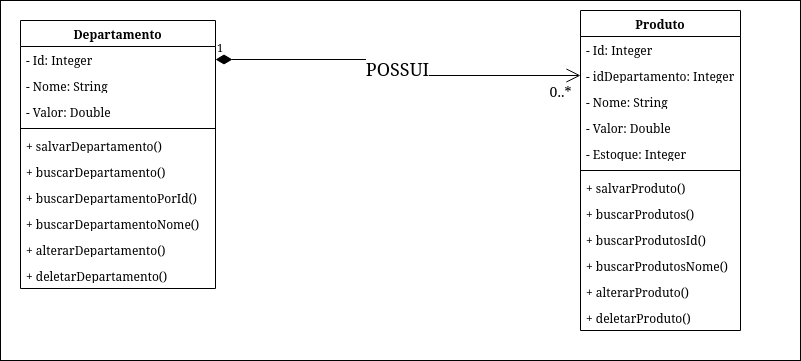

The diagram above was exported from draw.io. Its source (the exported page's mxGraphModel, read from the mxfile embedded in the PNG):
<mxGraphModel dx="880" dy="448" grid="1" gridSize="10" guides="1" tooltips="1" connect="1" arrows="1" fold="1" page="1" pageScale="1" pageWidth="850" pageHeight="1100" math="0" shadow="0">
  <root>
    <mxCell id="0" />
    <mxCell id="1" parent="0" />
    <mxCell id="fayuQXVt9e9lIfo7uJY6-7" value="" style="rounded=0;whiteSpace=wrap;html=1;" vertex="1" parent="1">
      <mxGeometry width="800" height="360" as="geometry" />
    </mxCell>
    <mxCell id="efzc-Y1t8tPn21KW4Hgh-1" value="&lt;div&gt;Produto&lt;/div&gt;" style="swimlane;fontStyle=1;align=center;verticalAlign=top;childLayout=stackLayout;horizontal=1;startSize=26;horizontalStack=0;resizeParent=1;resizeParentMax=0;resizeLast=0;collapsible=1;marginBottom=0;whiteSpace=wrap;html=1;" parent="1" vertex="1">
      <mxGeometry x="580" y="10" width="160" height="320" as="geometry" />
    </mxCell>
    <mxCell id="efzc-Y1t8tPn21KW4Hgh-2" value="&lt;div&gt;- Id: Integer&lt;/div&gt;&lt;div&gt;&lt;br&gt;&lt;/div&gt;" style="text;strokeColor=none;fillColor=none;align=left;verticalAlign=top;spacingLeft=4;spacingRight=4;overflow=hidden;rotatable=0;points=[[0,0.5],[1,0.5]];portConstraint=eastwest;whiteSpace=wrap;html=1;" parent="efzc-Y1t8tPn21KW4Hgh-1" vertex="1">
      <mxGeometry y="26" width="160" height="26" as="geometry" />
    </mxCell>
    <mxCell id="efzc-Y1t8tPn21KW4Hgh-11" value="- idDepartamento: Integer" style="text;strokeColor=none;fillColor=none;align=left;verticalAlign=top;spacingLeft=4;spacingRight=4;overflow=hidden;rotatable=0;points=[[0,0.5],[1,0.5]];portConstraint=eastwest;whiteSpace=wrap;html=1;" parent="efzc-Y1t8tPn21KW4Hgh-1" vertex="1">
      <mxGeometry y="52" width="160" height="26" as="geometry" />
    </mxCell>
    <mxCell id="efzc-Y1t8tPn21KW4Hgh-7" value="&lt;div&gt;- Nome: String&lt;/div&gt;" style="text;strokeColor=none;fillColor=none;align=left;verticalAlign=top;spacingLeft=4;spacingRight=4;overflow=hidden;rotatable=0;points=[[0,0.5],[1,0.5]];portConstraint=eastwest;whiteSpace=wrap;html=1;" parent="efzc-Y1t8tPn21KW4Hgh-1" vertex="1">
      <mxGeometry y="78" width="160" height="26" as="geometry" />
    </mxCell>
    <mxCell id="efzc-Y1t8tPn21KW4Hgh-8" value="&lt;div&gt;- Valor: Double&lt;/div&gt;" style="text;strokeColor=none;fillColor=none;align=left;verticalAlign=top;spacingLeft=4;spacingRight=4;overflow=hidden;rotatable=0;points=[[0,0.5],[1,0.5]];portConstraint=eastwest;whiteSpace=wrap;html=1;" parent="efzc-Y1t8tPn21KW4Hgh-1" vertex="1">
      <mxGeometry y="104" width="160" height="26" as="geometry" />
    </mxCell>
    <mxCell id="efzc-Y1t8tPn21KW4Hgh-9" value="&lt;div&gt;- Estoque: Integer&lt;/div&gt;" style="text;strokeColor=none;fillColor=none;align=left;verticalAlign=top;spacingLeft=4;spacingRight=4;overflow=hidden;rotatable=0;points=[[0,0.5],[1,0.5]];portConstraint=eastwest;whiteSpace=wrap;html=1;" parent="efzc-Y1t8tPn21KW4Hgh-1" vertex="1">
      <mxGeometry y="130" width="160" height="26" as="geometry" />
    </mxCell>
    <mxCell id="efzc-Y1t8tPn21KW4Hgh-3" value="" style="line;strokeWidth=1;fillColor=none;align=left;verticalAlign=middle;spacingTop=-1;spacingLeft=3;spacingRight=3;rotatable=0;labelPosition=right;points=[];portConstraint=eastwest;strokeColor=inherit;" parent="efzc-Y1t8tPn21KW4Hgh-1" vertex="1">
      <mxGeometry y="156" width="160" height="8" as="geometry" />
    </mxCell>
    <mxCell id="efzc-Y1t8tPn21KW4Hgh-10" value="+ salvarProduto()" style="text;strokeColor=none;fillColor=none;align=left;verticalAlign=top;spacingLeft=4;spacingRight=4;overflow=hidden;rotatable=0;points=[[0,0.5],[1,0.5]];portConstraint=eastwest;whiteSpace=wrap;html=1;" parent="efzc-Y1t8tPn21KW4Hgh-1" vertex="1">
      <mxGeometry y="164" width="160" height="26" as="geometry" />
    </mxCell>
    <mxCell id="efzc-Y1t8tPn21KW4Hgh-13" value="+ buscarProdutos()" style="text;strokeColor=none;fillColor=none;align=left;verticalAlign=top;spacingLeft=4;spacingRight=4;overflow=hidden;rotatable=0;points=[[0,0.5],[1,0.5]];portConstraint=eastwest;whiteSpace=wrap;html=1;" parent="efzc-Y1t8tPn21KW4Hgh-1" vertex="1">
      <mxGeometry y="190" width="160" height="26" as="geometry" />
    </mxCell>
    <mxCell id="efzc-Y1t8tPn21KW4Hgh-14" value="+ buscarProdutosId()" style="text;strokeColor=none;fillColor=none;align=left;verticalAlign=top;spacingLeft=4;spacingRight=4;overflow=hidden;rotatable=0;points=[[0,0.5],[1,0.5]];portConstraint=eastwest;whiteSpace=wrap;html=1;" parent="efzc-Y1t8tPn21KW4Hgh-1" vertex="1">
      <mxGeometry y="216" width="160" height="26" as="geometry" />
    </mxCell>
    <mxCell id="efzc-Y1t8tPn21KW4Hgh-15" value="+ buscarProdutosNome()" style="text;strokeColor=none;fillColor=none;align=left;verticalAlign=top;spacingLeft=4;spacingRight=4;overflow=hidden;rotatable=0;points=[[0,0.5],[1,0.5]];portConstraint=eastwest;whiteSpace=wrap;html=1;" parent="efzc-Y1t8tPn21KW4Hgh-1" vertex="1">
      <mxGeometry y="242" width="160" height="26" as="geometry" />
    </mxCell>
    <mxCell id="efzc-Y1t8tPn21KW4Hgh-12" value="+ alterarProduto()" style="text;strokeColor=none;fillColor=none;align=left;verticalAlign=top;spacingLeft=4;spacingRight=4;overflow=hidden;rotatable=0;points=[[0,0.5],[1,0.5]];portConstraint=eastwest;whiteSpace=wrap;html=1;" parent="efzc-Y1t8tPn21KW4Hgh-1" vertex="1">
      <mxGeometry y="268" width="160" height="26" as="geometry" />
    </mxCell>
    <mxCell id="efzc-Y1t8tPn21KW4Hgh-16" value="+ deletarProduto()" style="text;strokeColor=none;fillColor=none;align=left;verticalAlign=top;spacingLeft=4;spacingRight=4;overflow=hidden;rotatable=0;points=[[0,0.5],[1,0.5]];portConstraint=eastwest;whiteSpace=wrap;html=1;" parent="efzc-Y1t8tPn21KW4Hgh-1" vertex="1">
      <mxGeometry y="294" width="160" height="26" as="geometry" />
    </mxCell>
    <mxCell id="efzc-Y1t8tPn21KW4Hgh-18" value="&lt;div&gt;Departamento&lt;/div&gt;" style="swimlane;fontStyle=1;align=center;verticalAlign=top;childLayout=stackLayout;horizontal=1;startSize=26;horizontalStack=0;resizeParent=1;resizeParentMax=0;resizeLast=0;collapsible=1;marginBottom=0;whiteSpace=wrap;html=1;" parent="1" vertex="1">
      <mxGeometry x="20" y="20" width="195" height="268" as="geometry" />
    </mxCell>
    <mxCell id="efzc-Y1t8tPn21KW4Hgh-19" value="&lt;div&gt;- Id: Integer&lt;/div&gt;&lt;div&gt;&lt;br&gt;&lt;/div&gt;" style="text;strokeColor=none;fillColor=none;align=left;verticalAlign=top;spacingLeft=4;spacingRight=4;overflow=hidden;rotatable=0;points=[[0,0.5],[1,0.5]];portConstraint=eastwest;whiteSpace=wrap;html=1;" parent="efzc-Y1t8tPn21KW4Hgh-18" vertex="1">
      <mxGeometry y="26" width="195" height="26" as="geometry" />
    </mxCell>
    <mxCell id="efzc-Y1t8tPn21KW4Hgh-20" value="&lt;div&gt;- Nome: String&lt;/div&gt;" style="text;strokeColor=none;fillColor=none;align=left;verticalAlign=top;spacingLeft=4;spacingRight=4;overflow=hidden;rotatable=0;points=[[0,0.5],[1,0.5]];portConstraint=eastwest;whiteSpace=wrap;html=1;" parent="efzc-Y1t8tPn21KW4Hgh-18" vertex="1">
      <mxGeometry y="52" width="195" height="26" as="geometry" />
    </mxCell>
    <mxCell id="efzc-Y1t8tPn21KW4Hgh-21" value="&lt;div&gt;- Valor: Double&lt;/div&gt;" style="text;strokeColor=none;fillColor=none;align=left;verticalAlign=top;spacingLeft=4;spacingRight=4;overflow=hidden;rotatable=0;points=[[0,0.5],[1,0.5]];portConstraint=eastwest;whiteSpace=wrap;html=1;" parent="efzc-Y1t8tPn21KW4Hgh-18" vertex="1">
      <mxGeometry y="78" width="195" height="26" as="geometry" />
    </mxCell>
    <mxCell id="efzc-Y1t8tPn21KW4Hgh-24" value="" style="line;strokeWidth=1;fillColor=none;align=left;verticalAlign=middle;spacingTop=-1;spacingLeft=3;spacingRight=3;rotatable=0;labelPosition=right;points=[];portConstraint=eastwest;strokeColor=inherit;" parent="efzc-Y1t8tPn21KW4Hgh-18" vertex="1">
      <mxGeometry y="104" width="195" height="8" as="geometry" />
    </mxCell>
    <mxCell id="efzc-Y1t8tPn21KW4Hgh-25" value="+ salvarDepartamento()" style="text;strokeColor=none;fillColor=none;align=left;verticalAlign=top;spacingLeft=4;spacingRight=4;overflow=hidden;rotatable=0;points=[[0,0.5],[1,0.5]];portConstraint=eastwest;whiteSpace=wrap;html=1;" parent="efzc-Y1t8tPn21KW4Hgh-18" vertex="1">
      <mxGeometry y="112" width="195" height="26" as="geometry" />
    </mxCell>
    <mxCell id="efzc-Y1t8tPn21KW4Hgh-26" value="&lt;div&gt;+ buscarDepartamento()&lt;/div&gt;" style="text;strokeColor=none;fillColor=none;align=left;verticalAlign=top;spacingLeft=4;spacingRight=4;overflow=hidden;rotatable=0;points=[[0,0.5],[1,0.5]];portConstraint=eastwest;whiteSpace=wrap;html=1;" parent="efzc-Y1t8tPn21KW4Hgh-18" vertex="1">
      <mxGeometry y="138" width="195" height="26" as="geometry" />
    </mxCell>
    <mxCell id="efzc-Y1t8tPn21KW4Hgh-27" value="+ buscarDepartamentoPorId()" style="text;strokeColor=none;fillColor=none;align=left;verticalAlign=top;spacingLeft=4;spacingRight=4;overflow=hidden;rotatable=0;points=[[0,0.5],[1,0.5]];portConstraint=eastwest;whiteSpace=wrap;html=1;" parent="efzc-Y1t8tPn21KW4Hgh-18" vertex="1">
      <mxGeometry y="164" width="195" height="26" as="geometry" />
    </mxCell>
    <mxCell id="efzc-Y1t8tPn21KW4Hgh-28" value="+ buscarDepartamentoNome()" style="text;strokeColor=none;fillColor=none;align=left;verticalAlign=top;spacingLeft=4;spacingRight=4;overflow=hidden;rotatable=0;points=[[0,0.5],[1,0.5]];portConstraint=eastwest;whiteSpace=wrap;html=1;" parent="efzc-Y1t8tPn21KW4Hgh-18" vertex="1">
      <mxGeometry y="190" width="195" height="26" as="geometry" />
    </mxCell>
    <mxCell id="efzc-Y1t8tPn21KW4Hgh-29" value="+ alterarDepartamento()" style="text;strokeColor=none;fillColor=none;align=left;verticalAlign=top;spacingLeft=4;spacingRight=4;overflow=hidden;rotatable=0;points=[[0,0.5],[1,0.5]];portConstraint=eastwest;whiteSpace=wrap;html=1;" parent="efzc-Y1t8tPn21KW4Hgh-18" vertex="1">
      <mxGeometry y="216" width="195" height="26" as="geometry" />
    </mxCell>
    <mxCell id="efzc-Y1t8tPn21KW4Hgh-30" value="+ deletarDepartamento()" style="text;strokeColor=none;fillColor=none;align=left;verticalAlign=top;spacingLeft=4;spacingRight=4;overflow=hidden;rotatable=0;points=[[0,0.5],[1,0.5]];portConstraint=eastwest;whiteSpace=wrap;html=1;" parent="efzc-Y1t8tPn21KW4Hgh-18" vertex="1">
      <mxGeometry y="242" width="195" height="26" as="geometry" />
    </mxCell>
    <mxCell id="fayuQXVt9e9lIfo7uJY6-1" value="1" style="endArrow=open;html=1;endSize=12;startArrow=diamondThin;startSize=14;startFill=1;edgeStyle=orthogonalEdgeStyle;align=left;verticalAlign=bottom;rounded=0;" edge="1" parent="1" source="efzc-Y1t8tPn21KW4Hgh-19" target="efzc-Y1t8tPn21KW4Hgh-11">
      <mxGeometry x="-1" y="3" relative="1" as="geometry">
        <mxPoint x="340" y="240" as="sourcePoint" />
        <mxPoint x="500" y="240" as="targetPoint" />
      </mxGeometry>
    </mxCell>
    <mxCell id="fayuQXVt9e9lIfo7uJY6-3" value="&lt;div style=&quot;font-size: 18px;&quot;&gt;POSSUI&lt;/div&gt;" style="edgeLabel;html=1;align=center;verticalAlign=middle;resizable=0;points=[];fontSize=18;" vertex="1" connectable="0" parent="fayuQXVt9e9lIfo7uJY6-1">
      <mxGeometry y="-1" relative="1" as="geometry">
        <mxPoint as="offset" />
      </mxGeometry>
    </mxCell>
    <mxCell id="fayuQXVt9e9lIfo7uJY6-6" value="&lt;font style=&quot;font-size: 14px;&quot;&gt;0..*&lt;/font&gt;" style="edgeLabel;html=1;align=center;verticalAlign=middle;resizable=0;points=[];" vertex="1" connectable="0" parent="fayuQXVt9e9lIfo7uJY6-1">
      <mxGeometry x="0.8862" y="-1" relative="1" as="geometry">
        <mxPoint x="1" y="14" as="offset" />
      </mxGeometry>
    </mxCell>
  </root>
</mxGraphModel>